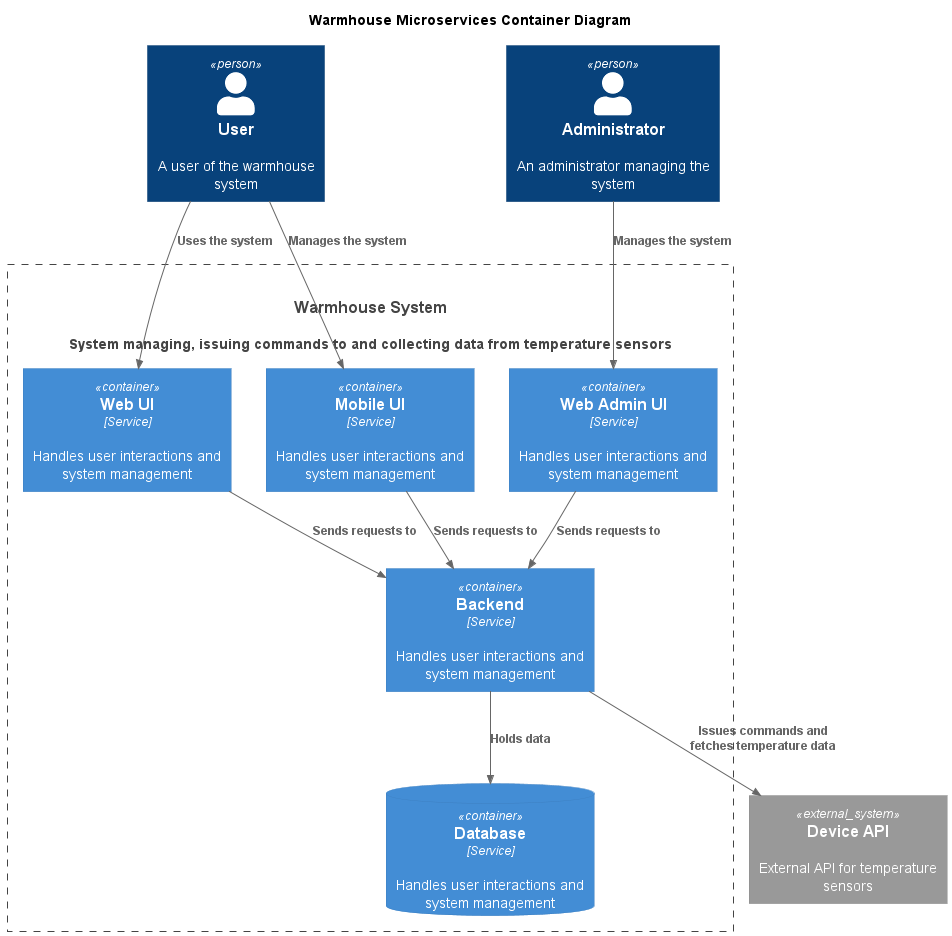

The diagram above was rendered by PlantUML. Its source (embedded in the PNG):
@startuml Microservices

title Warmhouse Microservices Container Diagram

!include https://raw.githubusercontent.com/plantuml-stdlib/C4-PlantUML/master/C4_Component.puml

Person(User, "User", "A user of the warmhouse system")
Person(Admin, "Administrator", "An administrator managing the system")
System(WarmhouseSystem, "Warmhouse System", "System managing, issuing commands to and collecting data from temperature sensors")

System_Boundary(WarmhouseSystem, "Warmhouse System", "System managing, issuing commands to and collecting data from temperature sensors") {
    Container(WebUI, "Web UI", "Service", "Handles user interactions and system management")
    Container(MobileUI, "Mobile UI", "Service", "Handles user interactions and system management")
    Container(WebAdminUI, "Web Admin UI", "Service", "Handles user interactions and system management")
    Container(Backend, "Backend", "Service", "Handles user interactions and system management")
    ContainerDb(Database, "Database", "Service", "Handles user interactions and system management")
}

System_Ext(DeviceAPI, "Device API", "External API for temperature sensors")

Rel(User, WebUI, "Uses the system")
Rel(User, MobileUI, "Manages the system")
Rel(Admin, WebAdminUI, "Manages the system")
Rel(WebUI, Backend, "Sends requests to")
Rel(MobileUI, Backend, "Sends requests to")
Rel(WebAdminUI, Backend, "Sends requests to")
Rel(Backend, Database, "Holds data")
Rel(Backend, DeviceAPI, "Issues commands and fetches temperature data")

@enduml